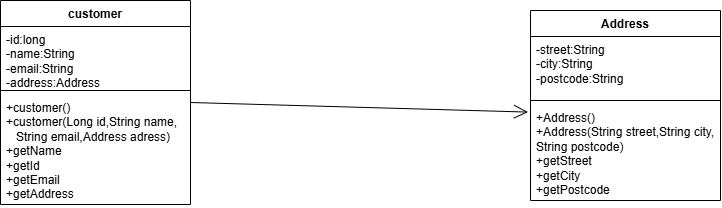

The diagram above was exported from draw.io. Its source (the exported page's mxGraphModel, read from the mxfile embedded in the PNG):
<mxGraphModel dx="1030" dy="527" grid="1" gridSize="10" guides="1" tooltips="1" connect="1" arrows="1" fold="1" page="1" pageScale="1" pageWidth="850" pageHeight="1100" math="0" shadow="0">
  <root>
    <mxCell id="0" />
    <mxCell id="1" parent="0" />
    <mxCell id="Tm3UwYQyfbu3B6X3mzbd-11" parent="1" style="swimlane;fontStyle=1;align=center;verticalAlign=top;childLayout=stackLayout;horizontal=1;startSize=26;horizontalStack=0;resizeParent=1;resizeParentMax=0;resizeLast=0;collapsible=1;marginBottom=0;whiteSpace=wrap;html=1;" value="customer" vertex="1">
      <mxGeometry height="204" width="190" x="60" y="120" as="geometry" />
    </mxCell>
    <mxCell id="Tm3UwYQyfbu3B6X3mzbd-12" parent="Tm3UwYQyfbu3B6X3mzbd-11" style="text;strokeColor=none;fillColor=none;align=left;verticalAlign=top;spacingLeft=4;spacingRight=4;overflow=hidden;rotatable=0;points=[[0,0.5],[1,0.5]];portConstraint=eastwest;whiteSpace=wrap;html=1;" value="-id:long&lt;div&gt;-name:String&lt;/div&gt;&lt;div&gt;-email:String&lt;/div&gt;&lt;div&gt;-address:Address&lt;/div&gt;" vertex="1">
      <mxGeometry height="60" width="190" y="26" as="geometry" />
    </mxCell>
    <mxCell id="Tm3UwYQyfbu3B6X3mzbd-13" parent="Tm3UwYQyfbu3B6X3mzbd-11" style="line;strokeWidth=1;fillColor=none;align=left;verticalAlign=middle;spacingTop=-1;spacingLeft=3;spacingRight=3;rotatable=0;labelPosition=right;points=[];portConstraint=eastwest;strokeColor=inherit;" value="" vertex="1">
      <mxGeometry height="8" width="190" y="86" as="geometry" />
    </mxCell>
    <mxCell id="Tm3UwYQyfbu3B6X3mzbd-14" parent="Tm3UwYQyfbu3B6X3mzbd-11" style="text;strokeColor=none;fillColor=none;align=left;verticalAlign=top;spacingLeft=4;spacingRight=4;overflow=hidden;rotatable=0;points=[[0,0.5],[1,0.5]];portConstraint=eastwest;whiteSpace=wrap;html=1;" value="+customer()&lt;div&gt;+customer(Long id,String name,&amp;nbsp; &amp;nbsp; &amp;nbsp;String email,Address adress)&lt;/div&gt;&lt;div&gt;+getName&lt;/div&gt;&lt;div&gt;+getId&lt;/div&gt;&lt;div&gt;+getEmail&lt;/div&gt;&lt;div&gt;+getAddress&lt;/div&gt;&lt;div&gt;&lt;br&gt;&lt;/div&gt;" vertex="1">
      <mxGeometry height="110" width="190" y="94" as="geometry" />
    </mxCell>
    <mxCell id="Tm3UwYQyfbu3B6X3mzbd-15" parent="1" style="swimlane;fontStyle=1;align=center;verticalAlign=top;childLayout=stackLayout;horizontal=1;startSize=26;horizontalStack=0;resizeParent=1;resizeParentMax=0;resizeLast=0;collapsible=1;marginBottom=0;whiteSpace=wrap;html=1;" value="Address" vertex="1">
      <mxGeometry height="190" width="190" x="590" y="130" as="geometry" />
    </mxCell>
    <mxCell id="Tm3UwYQyfbu3B6X3mzbd-16" parent="Tm3UwYQyfbu3B6X3mzbd-15" style="text;strokeColor=none;fillColor=none;align=left;verticalAlign=top;spacingLeft=4;spacingRight=4;overflow=hidden;rotatable=0;points=[[0,0.5],[1,0.5]];portConstraint=eastwest;whiteSpace=wrap;html=1;" value="&lt;div&gt;-street:String&lt;/div&gt;&lt;div&gt;-city:String&lt;/div&gt;&lt;div&gt;-postcode:String&lt;/div&gt;" vertex="1">
      <mxGeometry height="60" width="190" y="26" as="geometry" />
    </mxCell>
    <mxCell id="Tm3UwYQyfbu3B6X3mzbd-17" parent="Tm3UwYQyfbu3B6X3mzbd-15" style="line;strokeWidth=1;fillColor=none;align=left;verticalAlign=middle;spacingTop=-1;spacingLeft=3;spacingRight=3;rotatable=0;labelPosition=right;points=[];portConstraint=eastwest;strokeColor=inherit;" value="" vertex="1">
      <mxGeometry height="8" width="190" y="86" as="geometry" />
    </mxCell>
    <mxCell id="Tm3UwYQyfbu3B6X3mzbd-18" parent="Tm3UwYQyfbu3B6X3mzbd-15" style="text;strokeColor=none;fillColor=none;align=left;verticalAlign=top;spacingLeft=4;spacingRight=4;overflow=hidden;rotatable=0;points=[[0,0.5],[1,0.5]];portConstraint=eastwest;whiteSpace=wrap;html=1;" value="+Address()&lt;div&gt;+Address(String street,String city, String postcode)&lt;/div&gt;&lt;div&gt;+getStreet&lt;/div&gt;&lt;div&gt;+getCity&lt;/div&gt;&lt;div&gt;+getPostcode&lt;/div&gt;" vertex="1">
      <mxGeometry height="96" width="190" y="94" as="geometry" />
    </mxCell>
    <mxCell id="Tm3UwYQyfbu3B6X3mzbd-19" edge="1" parent="1" source="Tm3UwYQyfbu3B6X3mzbd-11" style="endArrow=open;endFill=1;endSize=12;html=1;rounded=0;exitX=1;exitY=0.5;exitDx=0;exitDy=0;entryX=-0.013;entryY=0.079;entryDx=0;entryDy=0;entryPerimeter=0;" target="Tm3UwYQyfbu3B6X3mzbd-18" value="">
      <mxGeometry relative="1" width="160" as="geometry">
        <mxPoint x="500" y="310" as="sourcePoint" />
        <mxPoint x="660" y="310" as="targetPoint" />
      </mxGeometry>
    </mxCell>
  </root>
</mxGraphModel>